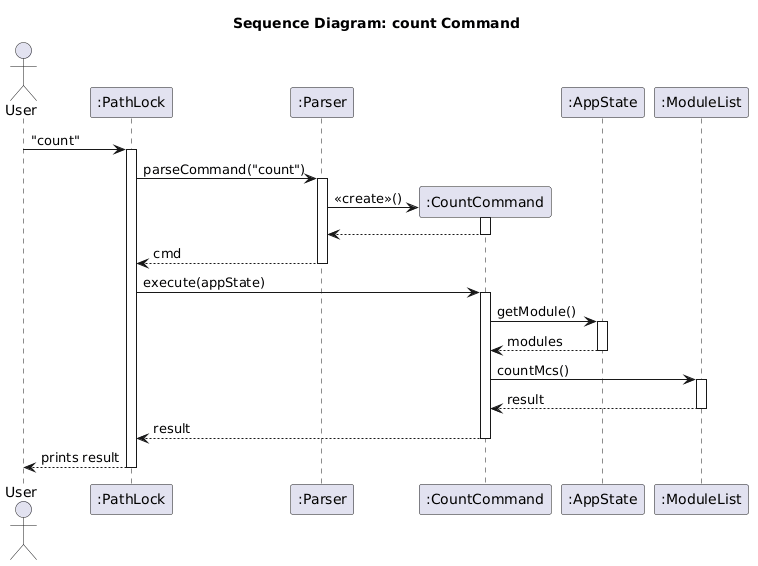

The diagram above was rendered by PlantUML. Its source (embedded in the PNG):
@startuml
title Sequence Diagram: count Command
actor User
participant ":PathLock" as PathLock
participant ":Parser" as Parser
participant ":CountCommand" as CountCommand
participant ":AppState" as AppState
participant ":ModuleList" as ModuleList

User -> PathLock : "count"
activate PathLock

PathLock -> Parser : parseCommand("count")
activate Parser
create CountCommand
Parser -> CountCommand : «create»()
activate CountCommand
CountCommand --> Parser
deactivate CountCommand
Parser --> PathLock : cmd
deactivate Parser

PathLock -> CountCommand : execute(appState)
activate CountCommand

CountCommand -> AppState : getModule()
activate AppState
AppState --> CountCommand : modules
deactivate AppState

CountCommand -> ModuleList : countMcs()
activate ModuleList
ModuleList --> CountCommand : result
deactivate ModuleList

CountCommand --> PathLock : result
deactivate CountCommand

PathLock --> User : prints result
deactivate PathLock
@enduml